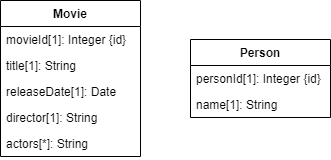

The diagram above was exported from draw.io. Its source (the exported page's mxGraphModel, read from the mxfile embedded in the PNG):
<mxGraphModel dx="1039" dy="437" grid="1" gridSize="10" guides="1" tooltips="1" connect="1" arrows="1" fold="1" page="1" pageScale="1" pageWidth="827" pageHeight="1169" math="0" shadow="0">
  <root>
    <mxCell id="WIyWlLk6GJQsqaUBKTNV-0" />
    <mxCell id="WIyWlLk6GJQsqaUBKTNV-1" parent="WIyWlLk6GJQsqaUBKTNV-0" />
    <mxCell id="p197tQ4L6yebmksbdXv1-0" value="Movie" style="swimlane;fontStyle=1;childLayout=stackLayout;horizontal=1;startSize=26;fillColor=none;horizontalStack=0;resizeParent=1;resizeParentMax=0;resizeLast=0;collapsible=1;marginBottom=0;" parent="WIyWlLk6GJQsqaUBKTNV-1" vertex="1">
      <mxGeometry x="130" y="70" width="140" height="156" as="geometry" />
    </mxCell>
    <mxCell id="p197tQ4L6yebmksbdXv1-1" value="movieId[1]: Integer {id}" style="text;strokeColor=none;fillColor=none;align=left;verticalAlign=top;spacingLeft=4;spacingRight=4;overflow=hidden;rotatable=0;points=[[0,0.5],[1,0.5]];portConstraint=eastwest;" parent="p197tQ4L6yebmksbdXv1-0" vertex="1">
      <mxGeometry y="26" width="140" height="26" as="geometry" />
    </mxCell>
    <mxCell id="p197tQ4L6yebmksbdXv1-2" value="title[1]: String" style="text;strokeColor=none;fillColor=none;align=left;verticalAlign=top;spacingLeft=4;spacingRight=4;overflow=hidden;rotatable=0;points=[[0,0.5],[1,0.5]];portConstraint=eastwest;" parent="p197tQ4L6yebmksbdXv1-0" vertex="1">
      <mxGeometry y="52" width="140" height="26" as="geometry" />
    </mxCell>
    <mxCell id="p197tQ4L6yebmksbdXv1-3" value="releaseDate[1]: Date" style="text;strokeColor=none;fillColor=none;align=left;verticalAlign=top;spacingLeft=4;spacingRight=4;overflow=hidden;rotatable=0;points=[[0,0.5],[1,0.5]];portConstraint=eastwest;" parent="p197tQ4L6yebmksbdXv1-0" vertex="1">
      <mxGeometry y="78" width="140" height="26" as="geometry" />
    </mxCell>
    <mxCell id="p197tQ4L6yebmksbdXv1-4" value="director[1]: String" style="text;strokeColor=none;fillColor=none;align=left;verticalAlign=top;spacingLeft=4;spacingRight=4;overflow=hidden;rotatable=0;points=[[0,0.5],[1,0.5]];portConstraint=eastwest;" parent="p197tQ4L6yebmksbdXv1-0" vertex="1">
      <mxGeometry y="104" width="140" height="26" as="geometry" />
    </mxCell>
    <mxCell id="p197tQ4L6yebmksbdXv1-5" value="actors[*]: String" style="text;strokeColor=none;fillColor=none;align=left;verticalAlign=top;spacingLeft=4;spacingRight=4;overflow=hidden;rotatable=0;points=[[0,0.5],[1,0.5]];portConstraint=eastwest;" parent="p197tQ4L6yebmksbdXv1-0" vertex="1">
      <mxGeometry y="130" width="140" height="26" as="geometry" />
    </mxCell>
    <mxCell id="p197tQ4L6yebmksbdXv1-6" value="Person" style="swimlane;fontStyle=1;childLayout=stackLayout;horizontal=1;startSize=26;fillColor=none;horizontalStack=0;resizeParent=1;resizeParentMax=0;resizeLast=0;collapsible=1;marginBottom=0;" parent="WIyWlLk6GJQsqaUBKTNV-1" vertex="1">
      <mxGeometry x="320" y="109" width="140" height="78" as="geometry" />
    </mxCell>
    <mxCell id="p197tQ4L6yebmksbdXv1-7" value="personId[1]: Integer {id}" style="text;strokeColor=none;fillColor=none;align=left;verticalAlign=top;spacingLeft=4;spacingRight=4;overflow=hidden;rotatable=0;points=[[0,0.5],[1,0.5]];portConstraint=eastwest;" parent="p197tQ4L6yebmksbdXv1-6" vertex="1">
      <mxGeometry y="26" width="140" height="26" as="geometry" />
    </mxCell>
    <mxCell id="p197tQ4L6yebmksbdXv1-8" value="name[1]: String" style="text;strokeColor=none;fillColor=none;align=left;verticalAlign=top;spacingLeft=4;spacingRight=4;overflow=hidden;rotatable=0;points=[[0,0.5],[1,0.5]];portConstraint=eastwest;" parent="p197tQ4L6yebmksbdXv1-6" vertex="1">
      <mxGeometry y="52" width="140" height="26" as="geometry" />
    </mxCell>
  </root>
</mxGraphModel>